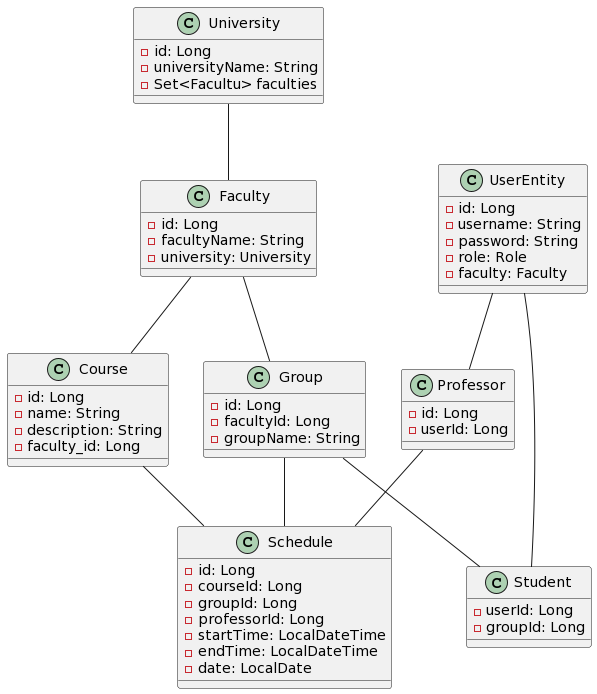

The diagram above was rendered by PlantUML. Its source (embedded in the PNG):
@startuml
class University {
    - id: Long
    - universityName: String
    - Set<Facultu> faculties
}

class Faculty {
    - id: Long
    - facultyName: String
    - university: University
}

class Course {
    - id: Long
    - name: String
    - description: String
    - faculty_id: Long
}

class Group {
    - id: Long
    - facultyId: Long
    - groupName: String
}

class UserEntity {
    - id: Long
    - username: String
    - password: String
    - role: Role
    - faculty: Faculty
}

class Student {
    - userId: Long
    - groupId: Long
}

class Professor {
    - id: Long
    - userId: Long
}

class Schedule {
    - id: Long
    - courseId: Long
    - groupId: Long
    - professorId: Long
    - startTime: LocalDateTime
    - endTime: LocalDateTime
    - date: LocalDate
}

University --  Faculty 
Faculty  --  Course 
Faculty  --  Group 
UserEntity  --  Student 
UserEntity  --  Professor 
Group  --  Student 
Professor  --  Schedule 
Course  --  Schedule 
Group --  Schedule
@enduml